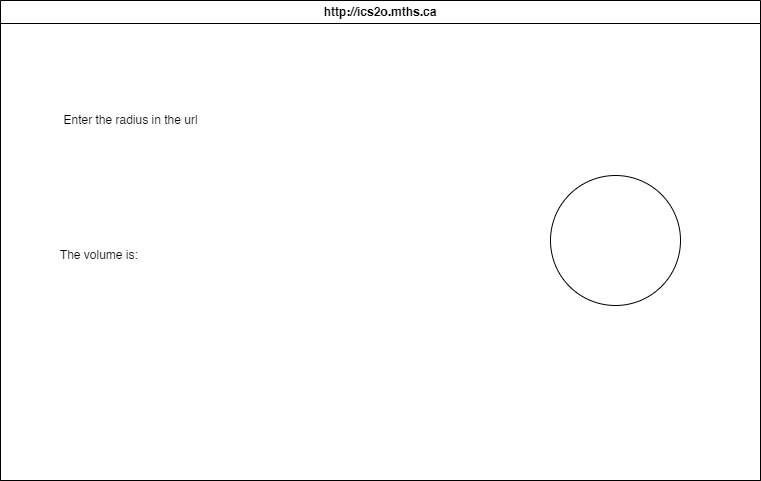

The diagram above was exported from draw.io. Its source (the exported page's mxGraphModel, read from the mxfile embedded in the PNG):
<mxGraphModel dx="1086" dy="757" grid="1" gridSize="10" guides="1" tooltips="1" connect="1" arrows="1" fold="1" page="1" pageScale="1" pageWidth="850" pageHeight="1100" math="0" shadow="0">
  <root>
    <mxCell id="0" />
    <mxCell id="1" parent="0" />
    <mxCell id="7" value="http://ics2o.mths.ca" style="swimlane;whiteSpace=wrap;html=1;" parent="1" vertex="1">
      <mxGeometry x="40" y="40" width="760" height="480" as="geometry" />
    </mxCell>
    <mxCell id="8" value="http://ics2o.mths.ca" style="swimlane;whiteSpace=wrap;html=1;" parent="1" vertex="1">
      <mxGeometry x="40" y="40" width="760" height="480" as="geometry" />
    </mxCell>
    <mxCell id="9" value="The volume is:&amp;nbsp;" style="text;html=1;align=center;verticalAlign=middle;resizable=0;points=[];autosize=1;strokeColor=none;fillColor=none;" parent="8" vertex="1">
      <mxGeometry x="45" y="240" width="110" height="30" as="geometry" />
    </mxCell>
    <mxCell id="10" value="" style="ellipse;whiteSpace=wrap;html=1;" parent="8" vertex="1">
      <mxGeometry x="550" y="175" width="130" height="130" as="geometry" />
    </mxCell>
    <mxCell id="11" value="Enter the radius in the url" style="text;html=1;align=center;verticalAlign=middle;resizable=0;points=[];autosize=1;strokeColor=none;fillColor=none;" parent="1" vertex="1">
      <mxGeometry x="90" y="145" width="160" height="30" as="geometry" />
    </mxCell>
  </root>
</mxGraphModel>